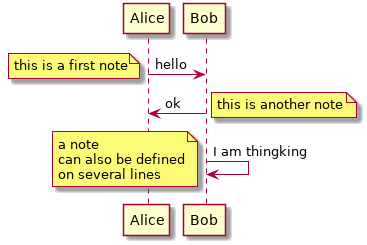

The diagram above was rendered by PlantUML. Its source (embedded in the PNG):
@startuml
Alice -> Bob : hello
note left : this is a first note

Bob -> Alice : ok
note right : this is another note

Bob -> Bob : I am thingking
note left
a note
can also be defined
on several lines
end note

@enduml